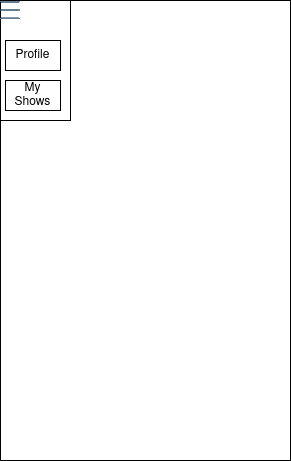

The diagram above was exported from draw.io. Its source (the exported page's mxGraphModel, read from the mxfile embedded in the PNG):
<mxGraphModel dx="1422" dy="733" grid="1" gridSize="10" guides="1" tooltips="1" connect="1" arrows="1" fold="1" page="1" pageScale="1" pageWidth="850" pageHeight="1100" math="0" shadow="0">
  <root>
    <mxCell id="ZCNsr4wP7oV0riQE8MY2-0" />
    <mxCell id="ZCNsr4wP7oV0riQE8MY2-1" parent="ZCNsr4wP7oV0riQE8MY2-0" />
    <mxCell id="kZicTJlf8ue2JCwc-o76-0" value="" style="rounded=0;whiteSpace=wrap;html=1;" vertex="1" parent="ZCNsr4wP7oV0riQE8MY2-1">
      <mxGeometry width="290" height="460" as="geometry" />
    </mxCell>
    <mxCell id="ZCNsr4wP7oV0riQE8MY2-2" value="" style="rounded=0;whiteSpace=wrap;html=1;" vertex="1" parent="ZCNsr4wP7oV0riQE8MY2-1">
      <mxGeometry width="70" height="120" as="geometry" />
    </mxCell>
    <mxCell id="ZCNsr4wP7oV0riQE8MY2-3" value="Profile" style="rounded=0;whiteSpace=wrap;html=1;" vertex="1" parent="ZCNsr4wP7oV0riQE8MY2-1">
      <mxGeometry x="5" y="40" width="55" height="30" as="geometry" />
    </mxCell>
    <mxCell id="ZCNsr4wP7oV0riQE8MY2-4" value="My Shows" style="rounded=0;whiteSpace=wrap;html=1;" vertex="1" parent="ZCNsr4wP7oV0riQE8MY2-1">
      <mxGeometry x="5" y="80" width="55" height="30" as="geometry" />
    </mxCell>
    <mxCell id="maU8j39tYXSeRHzr1qMy-0" value="" style="shape=image;html=1;verticalAlign=top;verticalLabelPosition=bottom;labelBackgroundColor=#ffffff;imageAspect=0;aspect=fixed;image=https://cdn1.iconfinder.com/data/icons/office-222/91/General_Office_30-128.png;fillColor=#808080;" vertex="1" parent="ZCNsr4wP7oV0riQE8MY2-1">
      <mxGeometry width="20" height="20" as="geometry" />
    </mxCell>
  </root>
</mxGraphModel>